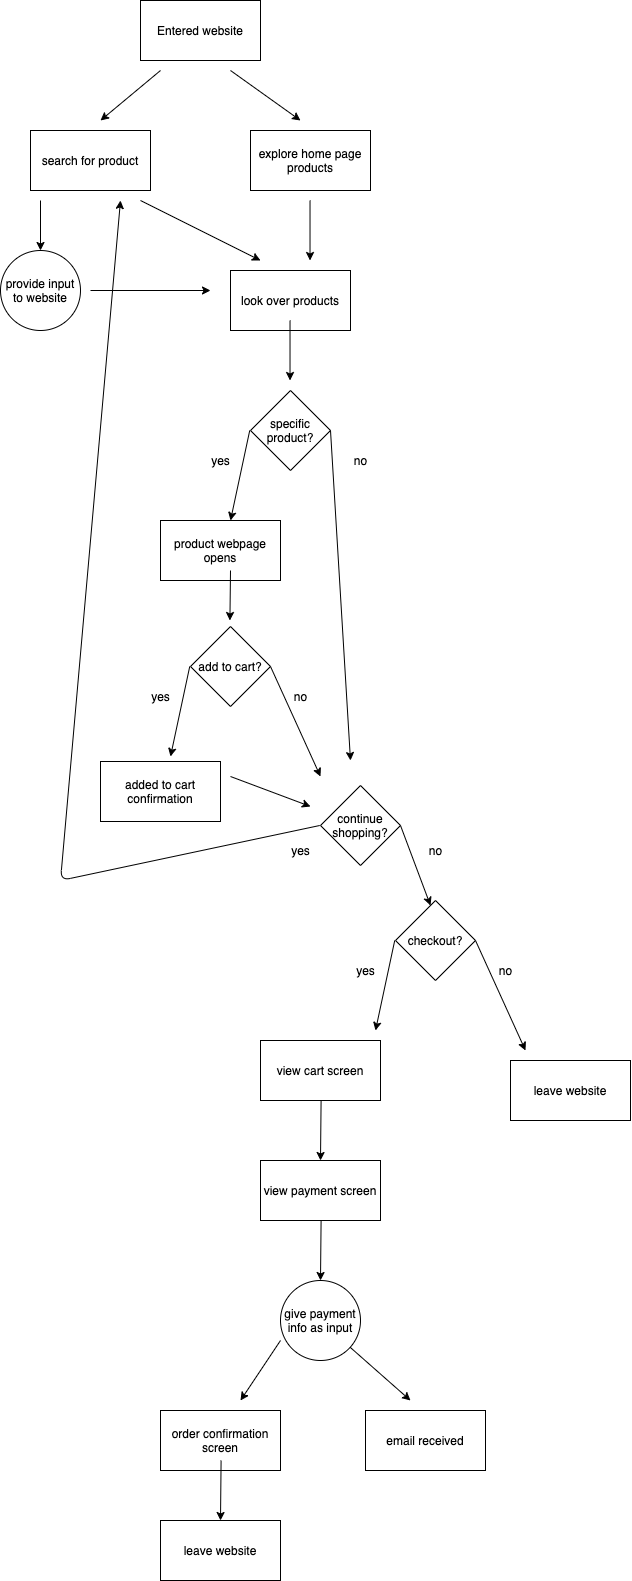

The diagram above was exported from draw.io. Its source (the exported page's mxGraphModel, read from the mxfile embedded in the PNG):
<mxGraphModel dx="1220" dy="1811" grid="1" gridSize="10" guides="1" tooltips="1" connect="1" arrows="1" fold="1" page="1" pageScale="1" pageWidth="1100" pageHeight="1700" math="0" shadow="0">
  <root>
    <mxCell id="0" />
    <mxCell id="1" parent="0" />
    <mxCell id="2" value="Entered website" style="whiteSpace=wrap;html=1;" vertex="1" parent="1">
      <mxGeometry x="400" y="40" width="120" height="60" as="geometry" />
    </mxCell>
    <mxCell id="3" value="search for product" style="whiteSpace=wrap;html=1;" vertex="1" parent="1">
      <mxGeometry x="290" y="170" width="120" height="60" as="geometry" />
    </mxCell>
    <mxCell id="4" value="explore home page products" style="whiteSpace=wrap;html=1;" vertex="1" parent="1">
      <mxGeometry x="510" y="170" width="120" height="60" as="geometry" />
    </mxCell>
    <mxCell id="5" value="" style="edgeStyle=none;orthogonalLoop=1;jettySize=auto;html=1;" edge="1" parent="1">
      <mxGeometry width="80" relative="1" as="geometry">
        <mxPoint x="490" y="110" as="sourcePoint" />
        <mxPoint x="560" y="160" as="targetPoint" />
        <Array as="points" />
      </mxGeometry>
    </mxCell>
    <mxCell id="6" value="" style="edgeStyle=none;orthogonalLoop=1;jettySize=auto;html=1;" edge="1" parent="1">
      <mxGeometry width="80" relative="1" as="geometry">
        <mxPoint x="420" y="110" as="sourcePoint" />
        <mxPoint x="360" y="160" as="targetPoint" />
        <Array as="points" />
      </mxGeometry>
    </mxCell>
    <mxCell id="7" value="" style="edgeStyle=none;orthogonalLoop=1;jettySize=auto;html=1;" edge="1" parent="1">
      <mxGeometry width="80" relative="1" as="geometry">
        <mxPoint x="300" y="240" as="sourcePoint" />
        <mxPoint x="300" y="290" as="targetPoint" />
        <Array as="points" />
      </mxGeometry>
    </mxCell>
    <mxCell id="9" value="" style="edgeStyle=none;orthogonalLoop=1;jettySize=auto;html=1;" edge="1" parent="1">
      <mxGeometry width="80" relative="1" as="geometry">
        <mxPoint x="400" y="240" as="sourcePoint" />
        <mxPoint x="520" y="300" as="targetPoint" />
        <Array as="points" />
      </mxGeometry>
    </mxCell>
    <mxCell id="10" value="" style="edgeStyle=none;orthogonalLoop=1;jettySize=auto;html=1;" edge="1" parent="1">
      <mxGeometry width="80" relative="1" as="geometry">
        <mxPoint x="569.52" y="240" as="sourcePoint" />
        <mxPoint x="569.52" y="300" as="targetPoint" />
        <Array as="points" />
      </mxGeometry>
    </mxCell>
    <mxCell id="11" value="look over products" style="whiteSpace=wrap;html=1;" vertex="1" parent="1">
      <mxGeometry x="490" y="310" width="120" height="60" as="geometry" />
    </mxCell>
    <mxCell id="13" value="add to cart?" style="rhombus;whiteSpace=wrap;html=1;" vertex="1" parent="1">
      <mxGeometry x="450" y="666" width="80" height="80" as="geometry" />
    </mxCell>
    <mxCell id="14" value="" style="edgeStyle=none;orthogonalLoop=1;jettySize=auto;html=1;" edge="1" parent="1">
      <mxGeometry width="80" relative="1" as="geometry">
        <mxPoint x="549.5200000000001" y="360" as="sourcePoint" />
        <mxPoint x="549.5200000000001" y="420" as="targetPoint" />
        <Array as="points" />
      </mxGeometry>
    </mxCell>
    <mxCell id="15" value="" style="edgeStyle=none;orthogonalLoop=1;jettySize=auto;html=1;" edge="1" parent="1">
      <mxGeometry width="80" relative="1" as="geometry">
        <mxPoint x="449.23000000000013" y="706" as="sourcePoint" />
        <mxPoint x="430" y="796" as="targetPoint" />
        <Array as="points" />
      </mxGeometry>
    </mxCell>
    <mxCell id="16" value="" style="edgeStyle=none;orthogonalLoop=1;jettySize=auto;html=1;" edge="1" parent="1">
      <mxGeometry width="80" relative="1" as="geometry">
        <mxPoint x="530.0000000000001" y="706" as="sourcePoint" />
        <mxPoint x="580" y="816" as="targetPoint" />
        <Array as="points" />
      </mxGeometry>
    </mxCell>
    <mxCell id="17" value="no" style="text;html=1;align=center;verticalAlign=middle;resizable=0;points=[];autosize=1;strokeColor=none;fillColor=none;" vertex="1" parent="1">
      <mxGeometry x="540" y="721" width="40" height="30" as="geometry" />
    </mxCell>
    <mxCell id="18" value="yes" style="text;html=1;align=center;verticalAlign=middle;resizable=0;points=[];autosize=1;strokeColor=none;fillColor=none;" vertex="1" parent="1">
      <mxGeometry x="400" y="721" width="40" height="30" as="geometry" />
    </mxCell>
    <mxCell id="24" value="continue shopping?" style="rhombus;whiteSpace=wrap;html=1;" vertex="1" parent="1">
      <mxGeometry x="580" y="825" width="80" height="80" as="geometry" />
    </mxCell>
    <mxCell id="25" value="" style="edgeStyle=none;orthogonalLoop=1;jettySize=auto;html=1;" edge="1" parent="1">
      <mxGeometry width="80" relative="1" as="geometry">
        <mxPoint x="579.2300000000001" y="865" as="sourcePoint" />
        <mxPoint x="380" y="240" as="targetPoint" />
        <Array as="points">
          <mxPoint x="320" y="920" />
        </Array>
      </mxGeometry>
    </mxCell>
    <mxCell id="26" value="" style="edgeStyle=none;orthogonalLoop=1;jettySize=auto;html=1;" edge="1" parent="1">
      <mxGeometry width="80" relative="1" as="geometry">
        <mxPoint x="660.0000000000001" y="865" as="sourcePoint" />
        <mxPoint x="690" y="945" as="targetPoint" />
        <Array as="points" />
      </mxGeometry>
    </mxCell>
    <mxCell id="27" value="no" style="text;html=1;align=center;verticalAlign=middle;resizable=0;points=[];autosize=1;strokeColor=none;fillColor=none;" vertex="1" parent="1">
      <mxGeometry x="675" y="875" width="40" height="30" as="geometry" />
    </mxCell>
    <mxCell id="28" value="yes" style="text;html=1;align=center;verticalAlign=middle;resizable=0;points=[];autosize=1;strokeColor=none;fillColor=none;" vertex="1" parent="1">
      <mxGeometry x="540" y="875" width="40" height="30" as="geometry" />
    </mxCell>
    <mxCell id="29" value="specific product?" style="rhombus;whiteSpace=wrap;html=1;" vertex="1" parent="1">
      <mxGeometry x="510" y="430" width="80" height="80" as="geometry" />
    </mxCell>
    <mxCell id="30" value="" style="edgeStyle=none;orthogonalLoop=1;jettySize=auto;html=1;" edge="1" parent="1">
      <mxGeometry width="80" relative="1" as="geometry">
        <mxPoint x="509.23000000000013" y="470" as="sourcePoint" />
        <mxPoint x="489.9999999999999" y="560" as="targetPoint" />
        <Array as="points" />
      </mxGeometry>
    </mxCell>
    <mxCell id="31" value="" style="edgeStyle=none;orthogonalLoop=1;jettySize=auto;html=1;" edge="1" parent="1">
      <mxGeometry width="80" relative="1" as="geometry">
        <mxPoint x="590" y="470" as="sourcePoint" />
        <mxPoint x="610" y="800" as="targetPoint" />
        <Array as="points" />
      </mxGeometry>
    </mxCell>
    <mxCell id="32" value="no" style="text;html=1;align=center;verticalAlign=middle;resizable=0;points=[];autosize=1;strokeColor=none;fillColor=none;" vertex="1" parent="1">
      <mxGeometry x="600" y="485" width="40" height="30" as="geometry" />
    </mxCell>
    <mxCell id="33" value="yes" style="text;html=1;align=center;verticalAlign=middle;resizable=0;points=[];autosize=1;strokeColor=none;fillColor=none;" vertex="1" parent="1">
      <mxGeometry x="460" y="485" width="40" height="30" as="geometry" />
    </mxCell>
    <mxCell id="34" value="added to cart confirmation" style="whiteSpace=wrap;html=1;" vertex="1" parent="1">
      <mxGeometry x="360" y="801" width="120" height="60" as="geometry" />
    </mxCell>
    <mxCell id="35" value="" style="edgeStyle=none;orthogonalLoop=1;jettySize=auto;html=1;" edge="1" parent="1">
      <mxGeometry width="80" relative="1" as="geometry">
        <mxPoint x="490.0000000000001" y="816" as="sourcePoint" />
        <mxPoint x="570" y="846" as="targetPoint" />
        <Array as="points" />
      </mxGeometry>
    </mxCell>
    <mxCell id="36" value="product webpage opens" style="whiteSpace=wrap;html=1;" vertex="1" parent="1">
      <mxGeometry x="420" y="560" width="120" height="60" as="geometry" />
    </mxCell>
    <mxCell id="37" value="" style="edgeStyle=none;orthogonalLoop=1;jettySize=auto;html=1;" edge="1" parent="1">
      <mxGeometry width="80" relative="1" as="geometry">
        <mxPoint x="490" y="610" as="sourcePoint" />
        <mxPoint x="489.4100000000001" y="660" as="targetPoint" />
        <Array as="points" />
      </mxGeometry>
    </mxCell>
    <mxCell id="38" value="checkout?" style="rhombus;whiteSpace=wrap;html=1;" vertex="1" parent="1">
      <mxGeometry x="655" y="940" width="80" height="80" as="geometry" />
    </mxCell>
    <mxCell id="39" value="" style="edgeStyle=none;orthogonalLoop=1;jettySize=auto;html=1;" edge="1" parent="1">
      <mxGeometry width="80" relative="1" as="geometry">
        <mxPoint x="654.23" y="980" as="sourcePoint" />
        <mxPoint x="635" y="1070" as="targetPoint" />
        <Array as="points" />
      </mxGeometry>
    </mxCell>
    <mxCell id="40" value="" style="edgeStyle=none;orthogonalLoop=1;jettySize=auto;html=1;" edge="1" parent="1">
      <mxGeometry width="80" relative="1" as="geometry">
        <mxPoint x="735" y="980" as="sourcePoint" />
        <mxPoint x="785" y="1090" as="targetPoint" />
        <Array as="points" />
      </mxGeometry>
    </mxCell>
    <mxCell id="41" value="no" style="text;html=1;align=center;verticalAlign=middle;resizable=0;points=[];autosize=1;strokeColor=none;fillColor=none;" vertex="1" parent="1">
      <mxGeometry x="745" y="995" width="40" height="30" as="geometry" />
    </mxCell>
    <mxCell id="42" value="yes" style="text;html=1;align=center;verticalAlign=middle;resizable=0;points=[];autosize=1;strokeColor=none;fillColor=none;" vertex="1" parent="1">
      <mxGeometry x="605" y="995" width="40" height="30" as="geometry" />
    </mxCell>
    <mxCell id="43" value="leave website" style="whiteSpace=wrap;html=1;" vertex="1" parent="1">
      <mxGeometry x="770" y="1100" width="120" height="60" as="geometry" />
    </mxCell>
    <mxCell id="44" value="view cart screen" style="whiteSpace=wrap;html=1;" vertex="1" parent="1">
      <mxGeometry x="520" y="1080" width="120" height="60" as="geometry" />
    </mxCell>
    <mxCell id="45" value="" style="edgeStyle=none;orthogonalLoop=1;jettySize=auto;html=1;" edge="1" parent="1">
      <mxGeometry width="80" relative="1" as="geometry">
        <mxPoint x="580.59" y="1140.0000000000002" as="sourcePoint" />
        <mxPoint x="580" y="1200" as="targetPoint" />
        <Array as="points" />
      </mxGeometry>
    </mxCell>
    <mxCell id="46" value="view payment screen" style="whiteSpace=wrap;html=1;" vertex="1" parent="1">
      <mxGeometry x="520" y="1200" width="120" height="60" as="geometry" />
    </mxCell>
    <mxCell id="47" value="" style="edgeStyle=none;orthogonalLoop=1;jettySize=auto;html=1;" edge="1" parent="1">
      <mxGeometry width="80" relative="1" as="geometry">
        <mxPoint x="580.59" y="1260.0000000000002" as="sourcePoint" />
        <mxPoint x="580" y="1320" as="targetPoint" />
        <Array as="points" />
      </mxGeometry>
    </mxCell>
    <mxCell id="50" value="give payment info as input" style="ellipse;whiteSpace=wrap;html=1;" vertex="1" parent="1">
      <mxGeometry x="540" y="1320" width="80" height="80" as="geometry" />
    </mxCell>
    <mxCell id="51" value="provide input to website" style="ellipse;whiteSpace=wrap;html=1;" vertex="1" parent="1">
      <mxGeometry x="260" y="290" width="80" height="80" as="geometry" />
    </mxCell>
    <mxCell id="52" value="" style="edgeStyle=none;orthogonalLoop=1;jettySize=auto;html=1;" edge="1" parent="1">
      <mxGeometry width="80" relative="1" as="geometry">
        <mxPoint x="350" y="330" as="sourcePoint" />
        <mxPoint x="470" y="330" as="targetPoint" />
        <Array as="points" />
      </mxGeometry>
    </mxCell>
    <mxCell id="53" value="" style="edgeStyle=none;orthogonalLoop=1;jettySize=auto;html=1;" edge="1" parent="1" source="50">
      <mxGeometry width="80" relative="1" as="geometry">
        <mxPoint x="685.5900000000001" y="1390" as="sourcePoint" />
        <mxPoint x="670" y="1440" as="targetPoint" />
        <Array as="points" />
      </mxGeometry>
    </mxCell>
    <mxCell id="54" value="email received" style="whiteSpace=wrap;html=1;" vertex="1" parent="1">
      <mxGeometry x="625" y="1450" width="120" height="60" as="geometry" />
    </mxCell>
    <mxCell id="55" value="order confirmation screen" style="whiteSpace=wrap;html=1;" vertex="1" parent="1">
      <mxGeometry x="420" y="1450" width="120" height="60" as="geometry" />
    </mxCell>
    <mxCell id="56" value="" style="edgeStyle=none;orthogonalLoop=1;jettySize=auto;html=1;" edge="1" parent="1">
      <mxGeometry width="80" relative="1" as="geometry">
        <mxPoint x="539.9963727473471" y="1380.0045535531976" as="sourcePoint" />
        <mxPoint x="500" y="1440" as="targetPoint" />
        <Array as="points" />
      </mxGeometry>
    </mxCell>
    <mxCell id="57" value="leave website" style="whiteSpace=wrap;html=1;" vertex="1" parent="1">
      <mxGeometry x="420" y="1560" width="120" height="60" as="geometry" />
    </mxCell>
    <mxCell id="58" value="" style="edgeStyle=none;orthogonalLoop=1;jettySize=auto;html=1;" edge="1" parent="1">
      <mxGeometry width="80" relative="1" as="geometry">
        <mxPoint x="480.59000000000003" y="1500.0000000000002" as="sourcePoint" />
        <mxPoint x="480" y="1560" as="targetPoint" />
        <Array as="points" />
      </mxGeometry>
    </mxCell>
  </root>
</mxGraphModel>